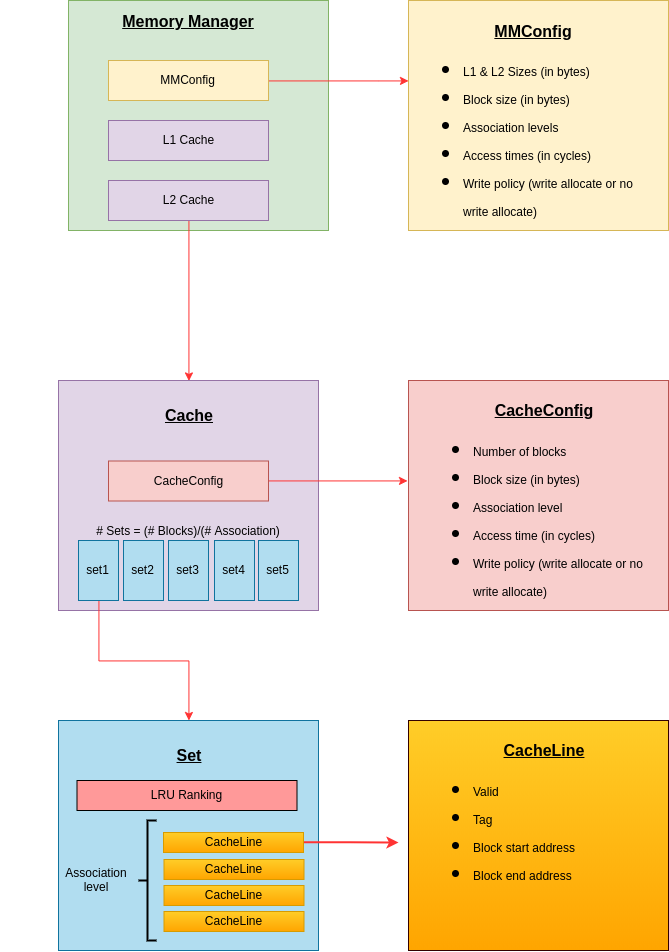

The diagram above was exported from draw.io. Its source (the exported page's mxGraphModel, read from the mxfile embedded in the PNG):
<mxGraphModel dx="2031" dy="1101" grid="1" gridSize="10" guides="1" tooltips="1" connect="1" arrows="1" fold="1" page="1" pageScale="1" pageWidth="10000" pageHeight="10000" math="0" shadow="0">
  <root>
    <mxCell id="0" />
    <mxCell id="1" parent="0" />
    <mxCell id="2" value="" style="rounded=0;whiteSpace=wrap;html=1;fillColor=#d5e8d4;strokeColor=#82b366;" vertex="1" parent="1">
      <mxGeometry x="140" y="90" width="260" height="230" as="geometry" />
    </mxCell>
    <mxCell id="3" value="&lt;b&gt;&lt;u&gt;&lt;font style=&quot;font-size: 16px&quot;&gt;Memory Manager&lt;/font&gt;&lt;/u&gt;&lt;/b&gt;" style="text;html=1;strokeColor=none;fillColor=none;align=center;verticalAlign=middle;whiteSpace=wrap;rounded=0;" vertex="1" parent="1">
      <mxGeometry x="185" y="100" width="150" height="20" as="geometry" />
    </mxCell>
    <mxCell id="4" value="L1 Cache" style="rounded=0;whiteSpace=wrap;html=1;fillColor=#e1d5e7;strokeColor=#9673a6;" vertex="1" parent="1">
      <mxGeometry x="180" y="210" width="160" height="40" as="geometry" />
    </mxCell>
    <mxCell id="5" style="edgeStyle=orthogonalEdgeStyle;rounded=0;orthogonalLoop=1;jettySize=auto;html=1;exitX=0.5;exitY=1;exitDx=0;exitDy=0;entryX=0.5;entryY=0;entryDx=0;entryDy=0;strokeColor=#FF3333;" edge="1" source="6" target="12" parent="1">
      <mxGeometry relative="1" as="geometry" />
    </mxCell>
    <mxCell id="6" value="L2 Cache" style="rounded=0;whiteSpace=wrap;html=1;fillColor=#e1d5e7;strokeColor=#9673a6;" vertex="1" parent="1">
      <mxGeometry x="180" y="270" width="160" height="40" as="geometry" />
    </mxCell>
    <mxCell id="7" value="" style="edgeStyle=orthogonalEdgeStyle;rounded=0;orthogonalLoop=1;jettySize=auto;html=1;strokeColor=#FF3333;" edge="1" source="8" target="9" parent="1">
      <mxGeometry relative="1" as="geometry">
        <mxPoint x="420" y="180" as="targetPoint" />
        <Array as="points">
          <mxPoint x="450" y="170" />
          <mxPoint x="450" y="170" />
        </Array>
      </mxGeometry>
    </mxCell>
    <mxCell id="8" value="MMConfig" style="rounded=0;whiteSpace=wrap;html=1;fillColor=#fff2cc;strokeColor=#d6b656;" vertex="1" parent="1">
      <mxGeometry x="180" y="150" width="160" height="40" as="geometry" />
    </mxCell>
    <mxCell id="9" value="" style="rounded=0;whiteSpace=wrap;html=1;fillColor=#fff2cc;strokeColor=#d6b656;" vertex="1" parent="1">
      <mxGeometry x="480" y="90" width="260" height="230" as="geometry" />
    </mxCell>
    <mxCell id="10" value="&lt;b&gt;&lt;u&gt;&lt;font style=&quot;font-size: 16px&quot;&gt;MMConfig&lt;/font&gt;&lt;/u&gt;&lt;/b&gt;" style="text;html=1;strokeColor=none;fillColor=none;align=center;verticalAlign=middle;whiteSpace=wrap;rounded=0;" vertex="1" parent="1">
      <mxGeometry x="530" y="110" width="150" height="20" as="geometry" />
    </mxCell>
    <mxCell id="11" value="&lt;h1&gt;&lt;ul&gt;&lt;li&gt;&lt;span style=&quot;font-size: 12px ; font-weight: 400&quot;&gt;L1 &amp;amp; L2 Sizes (in bytes)&lt;/span&gt;&lt;/li&gt;&lt;li&gt;&lt;span style=&quot;font-size: 12px ; font-weight: 400&quot;&gt;Block size (in bytes)&lt;/span&gt;&lt;/li&gt;&lt;li&gt;&lt;span style=&quot;font-size: 12px ; font-weight: 400&quot;&gt;Association levels&lt;/span&gt;&lt;/li&gt;&lt;li&gt;&lt;span style=&quot;font-size: 12px ; font-weight: 400&quot;&gt;Access times (in cycles)&lt;/span&gt;&lt;/li&gt;&lt;li&gt;&lt;span style=&quot;font-size: 12px ; font-weight: 400&quot;&gt;Write policy (write allocate or no write allocate)&lt;/span&gt;&lt;/li&gt;&lt;/ul&gt;&lt;/h1&gt;" style="text;html=1;strokeColor=none;fillColor=none;spacing=5;spacingTop=-20;whiteSpace=wrap;overflow=hidden;rounded=0;" vertex="1" parent="1">
      <mxGeometry x="490" y="130" width="230" height="190" as="geometry" />
    </mxCell>
    <mxCell id="12" value="" style="rounded=0;whiteSpace=wrap;html=1;fillColor=#e1d5e7;strokeColor=#9673a6;" vertex="1" parent="1">
      <mxGeometry x="130" y="470" width="260" height="230" as="geometry" />
    </mxCell>
    <mxCell id="13" value="&lt;b&gt;&lt;u&gt;&lt;font style=&quot;font-size: 16px&quot;&gt;Cache&lt;/font&gt;&lt;/u&gt;&lt;/b&gt;" style="text;html=1;strokeColor=none;fillColor=none;align=center;verticalAlign=middle;whiteSpace=wrap;rounded=0;" vertex="1" parent="1">
      <mxGeometry x="185" y="495" width="150" height="20" as="geometry" />
    </mxCell>
    <mxCell id="14" value="" style="rounded=0;whiteSpace=wrap;html=1;fillColor=#f8cecc;strokeColor=#b85450;" vertex="1" parent="1">
      <mxGeometry x="480" y="470" width="260" height="230" as="geometry" />
    </mxCell>
    <mxCell id="15" value="&lt;b&gt;&lt;u&gt;&lt;font style=&quot;font-size: 16px&quot;&gt;CacheConfig&lt;/font&gt;&lt;/u&gt;&lt;/b&gt;" style="text;html=1;strokeColor=none;fillColor=none;align=center;verticalAlign=middle;whiteSpace=wrap;rounded=0;" vertex="1" parent="1">
      <mxGeometry x="540" y="490" width="150" height="20" as="geometry" />
    </mxCell>
    <mxCell id="16" value="&lt;h1&gt;&lt;ul&gt;&lt;li&gt;&lt;span style=&quot;font-size: 12px ; font-weight: 400&quot;&gt;Number of blocks&lt;/span&gt;&lt;/li&gt;&lt;li&gt;&lt;span style=&quot;font-size: 12px ; font-weight: 400&quot;&gt;Block size (in bytes)&lt;/span&gt;&lt;/li&gt;&lt;li&gt;&lt;span style=&quot;font-size: 12px ; font-weight: 400&quot;&gt;Association level&lt;/span&gt;&lt;/li&gt;&lt;li&gt;&lt;span style=&quot;font-size: 12px ; font-weight: 400&quot;&gt;Access time (in cycles)&lt;/span&gt;&lt;/li&gt;&lt;li&gt;&lt;span style=&quot;font-size: 12px ; font-weight: 400&quot;&gt;Write policy (write allocate or no write allocate)&lt;/span&gt;&lt;/li&gt;&lt;/ul&gt;&lt;/h1&gt;" style="text;html=1;strokeColor=none;fillColor=none;spacing=5;spacingTop=-20;whiteSpace=wrap;overflow=hidden;rounded=0;" vertex="1" parent="1">
      <mxGeometry x="500" y="510" width="230" height="190" as="geometry" />
    </mxCell>
    <mxCell id="17" style="edgeStyle=orthogonalEdgeStyle;rounded=0;orthogonalLoop=1;jettySize=auto;html=1;exitX=1;exitY=0.5;exitDx=0;exitDy=0;entryX=-0.002;entryY=0.439;entryDx=0;entryDy=0;entryPerimeter=0;strokeColor=#FF3333;" edge="1" source="18" target="14" parent="1">
      <mxGeometry relative="1" as="geometry" />
    </mxCell>
    <mxCell id="18" value="CacheConfig" style="rounded=0;whiteSpace=wrap;html=1;fillColor=#f8cecc;strokeColor=#b85450;" vertex="1" parent="1">
      <mxGeometry x="180" y="550.5" width="160" height="40" as="geometry" />
    </mxCell>
    <mxCell id="19" value="# Sets = (# Blocks)/(# Association)" style="text;html=1;strokeColor=none;fillColor=none;align=center;verticalAlign=middle;whiteSpace=wrap;rounded=0;" vertex="1" parent="1">
      <mxGeometry x="165" y="610" width="190" height="20" as="geometry" />
    </mxCell>
    <mxCell id="20" value="" style="rounded=0;whiteSpace=wrap;html=1;fillColor=#ffcd28;strokeColor=#330000;gradientColor=#ffa500;" vertex="1" parent="1">
      <mxGeometry x="480" y="810" width="260" height="230" as="geometry" />
    </mxCell>
    <mxCell id="21" value="&lt;b&gt;&lt;u&gt;&lt;font style=&quot;font-size: 16px&quot;&gt;CacheLine&lt;/font&gt;&lt;/u&gt;&lt;/b&gt;" style="text;html=1;strokeColor=none;fillColor=none;align=center;verticalAlign=middle;whiteSpace=wrap;rounded=0;" vertex="1" parent="1">
      <mxGeometry x="540" y="830" width="150" height="20" as="geometry" />
    </mxCell>
    <mxCell id="22" value="&lt;h1&gt;&lt;ul&gt;&lt;li&gt;&lt;span style=&quot;font-size: 12px ; font-weight: 400&quot;&gt;Valid&lt;/span&gt;&lt;/li&gt;&lt;li&gt;&lt;span style=&quot;font-size: 12px ; font-weight: 400&quot;&gt;Tag&lt;/span&gt;&lt;/li&gt;&lt;li&gt;&lt;span style=&quot;font-size: 12px ; font-weight: 400&quot;&gt;Block start address&lt;/span&gt;&lt;/li&gt;&lt;li&gt;&lt;span style=&quot;font-size: 12px ; font-weight: 400&quot;&gt;Block end address&lt;/span&gt;&lt;/li&gt;&lt;/ul&gt;&lt;/h1&gt;" style="text;html=1;strokeColor=none;fillColor=none;spacing=5;spacingTop=-20;whiteSpace=wrap;overflow=hidden;rounded=0;" vertex="1" parent="1">
      <mxGeometry x="500" y="850" width="230" height="190" as="geometry" />
    </mxCell>
    <mxCell id="23" style="edgeStyle=orthogonalEdgeStyle;rounded=0;orthogonalLoop=1;jettySize=auto;html=1;exitX=0.5;exitY=1;exitDx=0;exitDy=0;strokeColor=#FF3333;" edge="1" source="24" target="29" parent="1">
      <mxGeometry relative="1" as="geometry" />
    </mxCell>
    <mxCell id="24" value="set1" style="rounded=0;whiteSpace=wrap;html=1;fillColor=#b1ddf0;strokeColor=#10739e;" vertex="1" parent="1">
      <mxGeometry x="150" y="630" width="40" height="60" as="geometry" />
    </mxCell>
    <mxCell id="25" value="set2" style="rounded=0;whiteSpace=wrap;html=1;fillColor=#b1ddf0;strokeColor=#10739e;" vertex="1" parent="1">
      <mxGeometry x="195" y="630" width="40" height="60" as="geometry" />
    </mxCell>
    <mxCell id="26" value="set3" style="rounded=0;whiteSpace=wrap;html=1;fillColor=#b1ddf0;strokeColor=#10739e;" vertex="1" parent="1">
      <mxGeometry x="240" y="630" width="40" height="60" as="geometry" />
    </mxCell>
    <mxCell id="27" value="set4" style="rounded=0;whiteSpace=wrap;html=1;fillColor=#b1ddf0;strokeColor=#10739e;" vertex="1" parent="1">
      <mxGeometry x="286" y="630" width="40" height="60" as="geometry" />
    </mxCell>
    <mxCell id="28" value="set5" style="rounded=0;whiteSpace=wrap;html=1;fillColor=#b1ddf0;strokeColor=#10739e;" vertex="1" parent="1">
      <mxGeometry x="330" y="630" width="40" height="60" as="geometry" />
    </mxCell>
    <mxCell id="29" value="" style="rounded=0;whiteSpace=wrap;html=1;fillColor=#b1ddf0;strokeColor=#10739e;" vertex="1" parent="1">
      <mxGeometry x="130" y="810" width="260" height="230" as="geometry" />
    </mxCell>
    <mxCell id="30" value="&lt;b&gt;&lt;u&gt;&lt;font style=&quot;font-size: 16px&quot;&gt;Set&lt;/font&gt;&lt;/u&gt;&lt;/b&gt;" style="text;html=1;strokeColor=none;fillColor=none;align=center;verticalAlign=middle;whiteSpace=wrap;rounded=0;" vertex="1" parent="1">
      <mxGeometry x="185" y="834" width="150" height="20" as="geometry" />
    </mxCell>
    <mxCell id="31" value="" style="strokeWidth=2;html=1;shape=mxgraph.flowchart.annotation_2;align=left;labelPosition=right;pointerEvents=1;" vertex="1" parent="1">
      <mxGeometry x="210" y="910" width="18" height="120" as="geometry" />
    </mxCell>
    <mxCell id="32" value="Association&lt;br&gt;level" style="text;html=1;strokeColor=none;fillColor=none;align=center;verticalAlign=middle;whiteSpace=wrap;rounded=0;" vertex="1" parent="1">
      <mxGeometry x="72.5" y="959" width="190" height="20" as="geometry" />
    </mxCell>
    <mxCell id="33" value="CacheLine" style="rounded=0;whiteSpace=wrap;html=1;fillColor=#ffcd28;strokeColor=#d79b00;gradientColor=#ffa500;" vertex="1" parent="1">
      <mxGeometry x="235.5" y="949" width="140" height="20" as="geometry" />
    </mxCell>
    <mxCell id="34" value="CacheLine" style="rounded=0;whiteSpace=wrap;html=1;fillColor=#ffcd28;strokeColor=#d79b00;gradientColor=#ffa500;" vertex="1" parent="1">
      <mxGeometry x="235.5" y="975" width="140" height="20" as="geometry" />
    </mxCell>
    <mxCell id="35" value="CacheLine" style="rounded=0;whiteSpace=wrap;html=1;fillColor=#ffcd28;strokeColor=#d79b00;gradientColor=#ffa500;" vertex="1" parent="1">
      <mxGeometry x="235.5" y="1001" width="140" height="20" as="geometry" />
    </mxCell>
    <mxCell id="36" style="edgeStyle=orthogonalEdgeStyle;rounded=0;jumpSize=6;orthogonalLoop=1;jettySize=auto;html=1;exitX=1;exitY=0.5;exitDx=0;exitDy=0;strokeWidth=2;strokeColor=#FF3333;" edge="1" source="37" parent="1">
      <mxGeometry relative="1" as="geometry">
        <mxPoint x="470" y="932" as="targetPoint" />
      </mxGeometry>
    </mxCell>
    <mxCell id="37" value="CacheLine" style="rounded=0;whiteSpace=wrap;html=1;fillColor=#ffcd28;strokeColor=#d79b00;gradientColor=#ffa500;" vertex="1" parent="1">
      <mxGeometry x="235" y="922" width="140" height="20" as="geometry" />
    </mxCell>
    <mxCell id="38" value="LRU Ranking" style="rounded=0;whiteSpace=wrap;html=1;fillColor=#FF9999;" vertex="1" parent="1">
      <mxGeometry x="148.5" y="870" width="220" height="30" as="geometry" />
    </mxCell>
  </root>
</mxGraphModel>